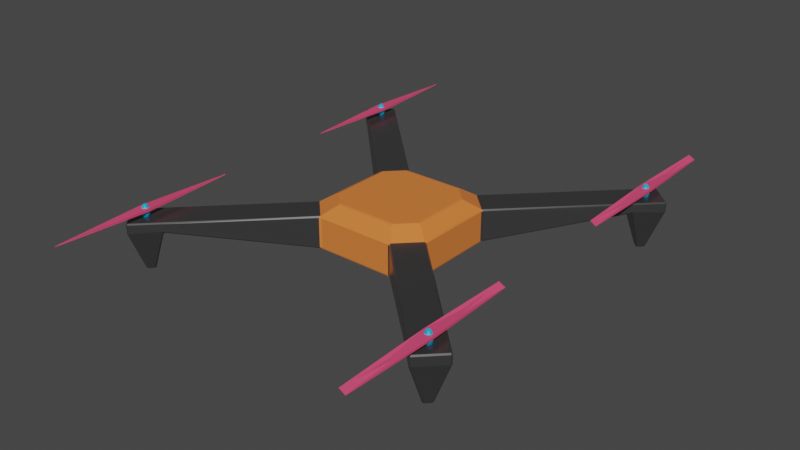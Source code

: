 # Source: Low_Poly_Drone01.blend  (saved by Blender 2.92.15; exported with 4.5.12 LTS)
import bpy
from mathutils import Matrix  # noqa: F401  (used for matrix-valued properties, if any)

bpy.ops.wm.read_factory_settings(use_empty=True)
scene = bpy.context.scene
scene.name = 'Scene'

# ---- collections
col_collection = bpy.data.collections.new('Collection'); scene.collection.children.link(col_collection)

# ---- materials (node trees are filled in below, after node groups)
mat_bodymat = bpy.data.materials.new('BodyMat')
mat_bodymat.alpha_threshold = 0.0
mat_bodymat.use_transparent_shadow = False
mat_bodymat.line_color = (0.0, 0.0, 0.0, 1.0)
mat_armmat = bpy.data.materials.new('ArmMat')
mat_armmat.use_transparent_shadow = False
mat_motormat = bpy.data.materials.new('MotorMat')
mat_motormat.use_transparent_shadow = False
mat_propellermat = bpy.data.materials.new('PropellerMat')
mat_propellermat.use_transparent_shadow = False

# ---- material node trees
mat_bodymat.use_nodes = True; mat_bodymat.node_tree.nodes.clear()
_N = mat_bodymat.node_tree.nodes; _L = mat_bodymat.node_tree.links
n0 = _N.new('ShaderNodeOutputMaterial'); n0.name = 'Material Output'; n0.location = (300, 300)
n1 = _N.new('ShaderNodeBsdfPrincipled'); n1.name = 'Principled BSDF'; n1.location = (10, 300)
n1.distribution = 'GGX'
n1.subsurface_method = 'BURLEY'
n1.inputs[0].default_value = (0.8, 0.2116, 0.04529, 1.0)
n1.inputs[2].default_value = 0.4
n1.inputs[3].default_value = 1.45
n1.inputs[27].default_value = (0.0, 0.0, 0.0, 1.0)
n1.inputs[28].default_value = 1.0
_L.new(n1.outputs[0], n0.inputs[0])
n0.is_active_output = True
mat_armmat.use_nodes = True; mat_armmat.node_tree.nodes.clear()
_N = mat_armmat.node_tree.nodes; _L = mat_armmat.node_tree.links
n0 = _N.new('ShaderNodeBsdfPrincipled'); n0.name = 'Principled BSDF'; n0.location = (10, 300)
n0.distribution = 'GGX'
n0.subsurface_method = 'BURLEY'
n0.inputs[0].default_value = (0.1226, 0.1226, 0.1226, 1.0)
n0.inputs[1].default_value = 0.7438
n0.inputs[2].default_value = 0.2769
n0.inputs[3].default_value = 1.45
n0.inputs[27].default_value = (0.0, 0.0, 0.0, 1.0)
n0.inputs[28].default_value = 1.0
n1 = _N.new('ShaderNodeOutputMaterial'); n1.name = 'Material Output'; n1.location = (300, 300)
_L.new(n0.outputs[0], n1.inputs[0])
n1.is_active_output = True
mat_motormat.use_nodes = True; mat_motormat.node_tree.nodes.clear()
_N = mat_motormat.node_tree.nodes; _L = mat_motormat.node_tree.links
n0 = _N.new('ShaderNodeBsdfPrincipled'); n0.name = 'Principled BSDF'; n0.location = (10, 300)
n0.distribution = 'GGX'
n0.subsurface_method = 'BURLEY'
n0.inputs[0].default_value = (0.0, 0.4333, 0.8, 1.0)
n0.inputs[3].default_value = 1.45
n0.inputs[27].default_value = (0.0, 0.0, 0.0, 1.0)
n0.inputs[28].default_value = 1.0
n1 = _N.new('ShaderNodeOutputMaterial'); n1.name = 'Material Output'; n1.location = (300, 300)
_L.new(n0.outputs[0], n1.inputs[0])
n1.is_active_output = True
mat_propellermat.use_nodes = True; mat_propellermat.node_tree.nodes.clear()
_N = mat_propellermat.node_tree.nodes; _L = mat_propellermat.node_tree.links
n0 = _N.new('ShaderNodeBsdfPrincipled'); n0.name = 'Principled BSDF'; n0.location = (10, 300)
n0.distribution = 'GGX'
n0.subsurface_method = 'BURLEY'
n0.inputs[0].default_value = (0.8, 0.0712, 0.1789, 1.0)
n0.inputs[3].default_value = 1.45
n0.inputs[27].default_value = (0.0, 0.0, 0.0, 1.0)
n0.inputs[28].default_value = 1.0
n1 = _N.new('ShaderNodeOutputMaterial'); n1.name = 'Material Output'; n1.location = (300, 300)
_L.new(n0.outputs[0], n1.inputs[0])
n1.is_active_output = True

# ---- world
world_world = bpy.data.worlds.new('World'); scene.world = world_world
world_world.use_nodes = True; world_world.node_tree.nodes.clear()
_N = world_world.node_tree.nodes; _L = world_world.node_tree.links
n0 = _N.new('ShaderNodeOutputWorld'); n0.name = 'World Output'; n0.location = (300, 300)
n1 = _N.new('ShaderNodeBackground'); n1.name = 'Background'; n1.location = (10, 300)
n1.inputs[0].default_value = (0.05088, 0.05088, 0.05088, 1.0)
_L.new(n1.outputs[0], n0.inputs[0])
n0.is_active_output = True
world_world.color = (0.05088, 0.05088, 0.05088)
world_world.use_sun_shadow = False
world_world.sun_shadow_jitter_overblur = 0.0

# ---- meshes
me_cube = bpy.data.meshes.new('Cube')
me_cube.from_pydata([(2.0, 2.283, 0.2), (2.0, 2.283, 0.07835), (2.283, 2.0, 0.2), (2.283, 2.0, 0.07835), (1.717, 2.0, 0.2), (1.717, 2.0, 0.07835), (2.0, 1.717, 0.2), (2.0, 1.717, 0.07835), (0.4996, 0.7824, -0.2), (0.7824, 0.4996, -0.2), (0.7824, 0.4996, 0.2), (0.4996, 0.7824, 0.2), (1.927, 2.0, -0.4458), (2.0, 1.927, -0.4458), (2.0, 2.073, -0.4458), (2.073, 2.0, -0.4458), (-2.0, 2.283, 0.2), (-2.0, 2.283, 0.07835), (-2.283, 2.0, 0.2), (-2.283, 2.0, 0.07835), (-1.717, 2.0, 0.2), (-1.717, 2.0, 0.07835), (-2.0, 1.717, 0.2), (-2.0, 1.717, 0.07835), (-0.4996, 0.7824, -0.2), (-0.7824, 0.4996, -0.2), (-0.7824, 0.4996, 0.2), (-0.4996, 0.7824, 0.2), (0.0, 0.7824, -0.2), (0.0, 0.7824, 0.2), (-1.927, 2.0, -0.4458), (-2.0, 1.927, -0.4458), (-2.0, 2.073, -0.4458), (-2.073, 2.0, -0.4458), (2.0, -2.283, 0.2), (2.0, -2.283, 0.07835), (2.283, -2.0, 0.2), (2.283, -2.0, 0.07835), (1.717, -2.0, 0.2), (1.717, -2.0, 0.07835), (2.0, -1.717, 0.2), (2.0, -1.717, 0.07835), (0.4996, -0.7824, -0.2), (0.7824, -0.4996, -0.2), (0.7824, -0.4996, 0.2), (0.4996, -0.7824, 0.2), (0.7824, 0.0, -0.2), (0.7824, 0.0, 0.2), (1.927, -2.0, -0.4458), (2.0, -1.927, -0.4458), (2.0, -2.073, -0.4458), (2.073, -2.0, -0.4458), (-2.0, -2.283, 0.2), (-2.0, -2.283, 0.07835), (-2.283, -2.0, 0.2), (-2.283, -2.0, 0.07835), (-1.717, -2.0, 0.2), (-1.717, -2.0, 0.07835), (-2.0, -1.717, 0.2), (-2.0, -1.717, 0.07835), (-0.4996, -0.7824, -0.2), (-0.7824, -0.4996, -0.2), (-0.7824, -0.4996, 0.2), (-0.4996, -0.7824, 0.2), (-0.7824, 0.0, -0.2), (-0.7824, 0.0, 0.2), (0.0, -0.7824, -0.2), (0.0, -0.7824, 0.2), (-1.927, -2.0, -0.4458), (-2.0, -1.927, -0.4458), (-2.0, -2.073, -0.4458), (-2.073, -2.0, -0.4458), (0.5916, 0.3777, 0.321), (0.3777, 0.5916, 0.321), (0.5916, -7.268e-09, 0.321), (-2.125e-09, 0.5916, 0.321), (-0.5916, 0.3777, 0.321), (-0.3777, 0.5916, 0.321), (-0.5916, -7.268e-09, 0.321), (0.5916, -0.3777, 0.321), (0.3777, -0.5916, 0.321), (-2.125e-09, -0.5916, 0.321), (-0.5916, -0.3777, 0.321), (-0.3777, -0.5916, 0.321), (0.426, 0.6672, -0.2), (0.6672, 0.426, -0.2), (0.6672, -1.463e-09, -0.2), (-1.463e-09, 0.6672, -0.2), (-0.426, 0.6672, -0.2), (-0.6672, 0.426, -0.2), (-0.6672, -1.463e-09, -0.2), (0.426, -0.6672, -0.2), (0.6672, -0.426, -0.2), (-1.463e-09, -0.6672, -0.2), (-0.426, -0.6672, -0.2), (-0.6672, -0.426, -0.2), (0.426, 0.6672, -0.2298), (0.6672, 0.426, -0.2298), (0.6672, -1.463e-09, -0.2298), (-1.396e-09, 0.6672, -0.2298), (-0.426, 0.6672, -0.2298), (-0.6672, 0.426, -0.2298), (-0.6672, -1.463e-09, -0.2298), (0.426, -0.6672, -0.2298), (0.6672, -0.426, -0.2298), (-1.396e-09, -0.6672, -0.2298), (-0.426, -0.6672, -0.2298), (-0.6672, -0.426, -0.2298), (1.624, 1.85, 0.05052), (1.85, 1.624, 0.05052), (0.6496, 0.8759, -0.1722), (0.8759, 0.6496, -0.1722), (-1.624, 1.85, 0.05052), (-1.85, 1.624, 0.05052), (-0.6496, 0.8759, -0.1722), (-0.8759, 0.6496, -0.1722), (1.624, -1.85, 0.05052), (1.85, -1.624, 0.05052), (0.6496, -0.8759, -0.1722), (0.8759, -0.6496, -0.1722), (-1.624, -1.85, 0.05052), (-1.85, -1.624, 0.05052), (-0.6496, -0.8759, -0.1722), (-0.8759, -0.6496, -0.1722), (1.612, 1.839, 0.1492), (1.839, 1.612, 0.1492), (0.6383, 0.8646, -0.07345), (0.8646, 0.6383, -0.07345), (-1.612, 1.839, 0.1492), (-1.839, 1.612, 0.1492), (-0.6383, 0.8646, -0.07345), (-0.8646, 0.6383, -0.07345), (-1.612, -1.839, 0.1492), (-1.839, -1.612, 0.1492), (-0.6383, -0.8646, -0.07345), (-0.8646, -0.6383, -0.07345), (1.612, -1.839, 0.1492), (1.839, -1.612, 0.1492), (0.6383, -0.8646, -0.07345), (0.8646, -0.6383, -0.07345)], [], [(0, 4, 6, 2), (3, 2, 6, 7), (4, 5, 8, 11), (5, 1, 14, 12), (1, 0, 2, 3), (5, 4, 0, 1), (9, 10, 47, 46), (7, 6, 10, 9), (9, 8, 110, 111), (6, 4, 11, 10), (11, 8, 28, 29), (12, 14, 15, 13), (3, 7, 13, 15), (7, 5, 12, 13), (1, 3, 15, 14), (16, 18, 22, 20), (19, 23, 22, 18), (20, 27, 24, 21), (21, 30, 32, 17), (17, 19, 18, 16), (21, 17, 16, 20), (25, 64, 65, 26), (23, 25, 26, 22), (23, 21, 112, 113), (22, 26, 27, 20), (27, 29, 28, 24), (30, 31, 33, 32), (19, 33, 31, 23), (23, 31, 30, 21), (17, 32, 33, 19), (34, 36, 40, 38), (37, 41, 40, 36), (38, 45, 42, 39), (39, 48, 50, 35), (35, 37, 36, 34), (39, 35, 34, 38), (43, 46, 47, 44), (41, 43, 44, 40), (7, 9, 111, 109), (40, 44, 45, 38), (45, 67, 66, 42), (48, 49, 51, 50), (37, 51, 49, 41), (41, 49, 48, 39), (35, 50, 51, 37), (52, 56, 58, 54), (55, 54, 58, 59), (56, 57, 60, 63), (57, 53, 70, 68), (53, 52, 54, 55), (57, 56, 52, 53), (61, 62, 65, 64), (59, 58, 62, 61), (57, 59, 121, 120), (58, 56, 63, 62), (63, 60, 66, 67), (68, 70, 71, 69), (55, 59, 69, 71), (59, 57, 68, 69), (53, 55, 71, 70), (63, 67, 81, 83), (60, 61, 95, 94), (72, 73, 75, 77, 76, 78, 82, 83, 81, 80, 79, 74), (44, 47, 74, 79), (11, 29, 75, 73), (45, 44, 79, 80), (27, 26, 76, 77), (10, 11, 73, 72), (26, 65, 78, 76), (47, 10, 72, 74), (67, 45, 80, 81), (65, 62, 82, 78), (29, 27, 77, 75), (62, 63, 83, 82), (84, 85, 97, 96), (24, 28, 87, 88), (66, 60, 94, 93), (9, 46, 86, 85), (64, 25, 89, 90), (43, 42, 91, 92), (61, 64, 90, 95), (28, 8, 84, 87), (8, 9, 85, 84), (25, 24, 88, 89), (46, 43, 92, 86), (42, 66, 93, 91), (96, 97, 98, 104, 103, 105, 106, 107, 102, 101, 100, 99), (86, 92, 104, 98), (90, 89, 101, 102), (93, 94, 106, 105), (85, 86, 98, 97), (91, 93, 105, 103), (88, 87, 99, 100), (87, 84, 96, 99), (94, 95, 107, 106), (92, 91, 103, 104), (89, 88, 100, 101), (95, 90, 102, 107), (108, 109, 125, 124), (115, 113, 129, 131), (119, 117, 137, 139), (122, 120, 132, 134), (43, 41, 117, 119), (60, 57, 120, 122), (42, 43, 119, 118), (21, 24, 114, 112), (5, 7, 109, 108), (41, 39, 116, 117), (59, 61, 123, 121), (61, 60, 122, 123), (8, 5, 108, 110), (25, 23, 113, 115), (24, 25, 115, 114), (39, 42, 118, 116), (124, 125, 127, 126), (109, 111, 127, 125), (111, 110, 126, 127), (110, 108, 124, 126), (128, 130, 131, 129), (114, 115, 131, 130), (112, 114, 130, 128), (113, 112, 128, 129), (132, 133, 135, 134), (120, 121, 133, 132), (121, 123, 135, 133), (123, 122, 134, 135), (136, 138, 139, 137), (118, 119, 139, 138), (116, 118, 138, 136), (117, 116, 136, 137)])
me_cube.polygons.foreach_set('material_index', [1, 1, 1, 1, 1, 1, 0, 1, 1, 1, 0, 1, 1, 1, 1, 1, 1, 1, 1, 1, 1, 0, 1, 1, 1, 0, 1, 1, 1, 1, 1, 1, 1, 1, 1, 1, 0, 1, 1, 1, 0, 1, 1, 1, 1, 1, 1, 1, 1, 1, 1, 0, 1, 1, 1, 0, 0, 1, 1, 1, 0, 0, 0, 0, 0, 0, 0, 0, 0, 0, 0, 0, 0, 0, 0, 0, 0, 0, 0, 0, 0, 0, 0, 0, 0, 0, 1, 0, 0, 0, 0, 0, 0, 0, 0, 0, 0, 0, 1, 1, 1, 1, 1, 1, 1, 1, 1, 1, 1, 1, 1, 1, 1, 1, 1, 1, 1, 1, 1, 1, 1, 1, 1, 1, 1, 1, 1, 1, 1, 1])
_uv = me_cube.uv_layers.new(name='UVMap')
_uv.uv.foreach_set('vector', [0.625, 0.5, 0.875, 0.5, 0.875, 0.75, 0.625, 0.75, 0.375, 0.75, 0.625, 0.75, 0.625, 1.0, 0.375, 1.0, 0.625, 0.25, 0.375, 0.25, 0.375, 0.25, 0.625, 0.25, 0.375, 0.25, 0.375, 0.5, 0.375, 0.5, 0.375, 0.25, 0.375, 0.5, 0.625, 0.5, 0.625, 0.75, 0.375, 0.75, 0.375, 0.25, 0.625, 0.25, 0.625, 0.5, 0.375, 0.5, 0.375, 1.0, 0.625, 1.0, 0.625, 1.0, 0.375, 1.0, 0.375, 1.0, 0.625, 1.0, 0.625, 1.0, 0.375, 1.0, 0.125, 0.75, 0.125, 0.5, 0.125, 0.5, 0.125, 0.75, 0.875, 0.75, 0.875, 0.5, 0.875, 0.5, 0.875, 0.75, 0.625, 0.25, 0.375, 0.25, 0.375, 0.25, 0.625, 0.25, 0.125, 0.5, 0.375, 0.5, 0.375, 0.75, 0.125, 0.75, 0.375, 0.75, 0.375, 1.0, 0.375, 1.0, 0.375, 0.75, 0.125, 0.75, 0.125, 0.5, 0.125, 0.5, 0.125, 0.75, 0.375, 0.5, 0.375, 0.75, 0.375, 0.75, 0.375, 0.5, 0.625, 0.5, 0.625, 0.75, 0.875, 0.75, 0.875, 0.5, 0.375, 0.75, 0.375, 1.0, 0.625, 1.0, 0.625, 0.75, 0.625, 0.25, 0.625, 0.25, 0.375, 0.25, 0.375, 0.25, 0.375, 0.25, 0.375, 0.25, 0.375, 0.5, 0.375, 0.5, 0.375, 0.5, 0.375, 0.75, 0.625, 0.75, 0.625, 0.5, 0.375, 0.25, 0.375, 0.5, 0.625, 0.5, 0.625, 0.25, 0.375, 1.0, 0.375, 1.0, 0.625, 1.0, 0.625, 1.0, 0.375, 1.0, 0.375, 1.0, 0.625, 1.0, 0.625, 1.0, 0.125, 0.75, 0.125, 0.5, 0.125, 0.5, 0.125, 0.75, 0.875, 0.75, 0.875, 0.75, 0.875, 0.5, 0.875, 0.5, 0.625, 0.25, 0.625, 0.25, 0.375, 0.25, 0.375, 0.25, 0.125, 0.5, 0.125, 0.75, 0.375, 0.75, 0.375, 0.5, 0.375, 0.75, 0.375, 0.75, 0.375, 1.0, 0.375, 1.0, 0.125, 0.75, 0.125, 0.75, 0.125, 0.5, 0.125, 0.5, 0.375, 0.5, 0.375, 0.5, 0.375, 0.75, 0.375, 0.75, 0.625, 0.5, 0.625, 0.75, 0.875, 0.75, 0.875, 0.5, 0.375, 0.75, 0.375, 1.0, 0.625, 1.0, 0.625, 0.75, 0.625, 0.25, 0.625, 0.25, 0.375, 0.25, 0.375, 0.25, 0.375, 0.25, 0.375, 0.25, 0.375, 0.5, 0.375, 0.5, 0.375, 0.5, 0.375, 0.75, 0.625, 0.75, 0.625, 0.5, 0.375, 0.25, 0.375, 0.5, 0.625, 0.5, 0.625, 0.25, 0.375, 1.0, 0.375, 1.0, 0.625, 1.0, 0.625, 1.0, 0.375, 1.0, 0.375, 1.0, 0.625, 1.0, 0.625, 1.0, 0.375, 1.0, 0.375, 1.0, 0.375, 1.0, 0.375, 1.0, 0.875, 0.75, 0.875, 0.75, 0.875, 0.5, 0.875, 0.5, 0.625, 0.25, 0.625, 0.25, 0.375, 0.25, 0.375, 0.25, 0.125, 0.5, 0.125, 0.75, 0.375, 0.75, 0.375, 0.5, 0.375, 0.75, 0.375, 0.75, 0.375, 1.0, 0.375, 1.0, 0.125, 0.75, 0.125, 0.75, 0.125, 0.5, 0.125, 0.5, 0.375, 0.5, 0.375, 0.5, 0.375, 0.75, 0.375, 0.75, 0.625, 0.5, 0.875, 0.5, 0.875, 0.75, 0.625, 0.75, 0.375, 0.75, 0.625, 0.75, 0.625, 1.0, 0.375, 1.0, 0.625, 0.25, 0.375, 0.25, 0.375, 0.25, 0.625, 0.25, 0.375, 0.25, 0.375, 0.5, 0.375, 0.5, 0.375, 0.25, 0.375, 0.5, 0.625, 0.5, 0.625, 0.75, 0.375, 0.75, 0.375, 0.25, 0.625, 0.25, 0.625, 0.5, 0.375, 0.5, 0.375, 1.0, 0.625, 1.0, 0.625, 1.0, 0.375, 1.0, 0.375, 1.0, 0.625, 1.0, 0.625, 1.0, 0.375, 1.0, 0.125, 0.5, 0.125, 0.75, 0.125, 0.75, 0.125, 0.5, 0.875, 0.75, 0.875, 0.5, 0.875, 0.5, 0.875, 0.75, 0.625, 0.25, 0.375, 0.25, 0.375, 0.25, 0.625, 0.25, 0.125, 0.5, 0.375, 0.5, 0.375, 0.75, 0.125, 0.75, 0.375, 0.75, 0.375, 1.0, 0.375, 1.0, 0.375, 0.75, 0.125, 0.75, 0.125, 0.5, 0.125, 0.5, 0.125, 0.75, 0.375, 0.5, 0.375, 0.75, 0.375, 0.75, 0.375, 0.5, 0.625, 0.25, 0.625, 0.25, 0.625, 0.25, 0.625, 0.25, 0.125, 0.5, 0.125, 0.75, 0.125, 0.75, 0.125, 0.5, 0.625, 1.0, 0.625, 0.25, 0.625, 0.25, 0.875, 0.5, 0.625, 1.0, 0.625, 1.0, 0.875, 0.75, 0.625, 0.25, 0.625, 0.25, 0.875, 0.5, 0.625, 1.0, 0.625, 1.0, 0.625, 1.0, 0.625, 1.0, 0.625, 1.0, 0.625, 1.0, 0.625, 0.25, 0.625, 0.25, 0.625, 0.25, 0.625, 0.25, 0.875, 0.5, 0.875, 0.75, 0.875, 0.75, 0.875, 0.5, 0.875, 0.5, 0.875, 0.75, 0.875, 0.75, 0.875, 0.5, 0.875, 0.75, 0.875, 0.5, 0.875, 0.5, 0.875, 0.75, 0.625, 1.0, 0.625, 1.0, 0.625, 1.0, 0.625, 1.0, 0.625, 1.0, 0.625, 1.0, 0.625, 1.0, 0.625, 1.0, 0.625, 0.25, 0.625, 0.25, 0.625, 0.25, 0.625, 0.25, 0.625, 1.0, 0.625, 1.0, 0.625, 1.0, 0.625, 1.0, 0.625, 0.25, 0.625, 0.25, 0.625, 0.25, 0.625, 0.25, 0.875, 0.75, 0.875, 0.5, 0.875, 0.5, 0.875, 0.75, 0.125, 0.5, 0.125, 0.75, 0.125, 0.75, 0.125, 0.5, 0.375, 0.25, 0.375, 0.25, 0.375, 0.25, 0.375, 0.25, 0.375, 0.25, 0.375, 0.25, 0.375, 0.25, 0.375, 0.25, 0.375, 1.0, 0.375, 1.0, 0.375, 1.0, 0.375, 1.0, 0.375, 1.0, 0.375, 1.0, 0.375, 1.0, 0.375, 1.0, 0.125, 0.75, 0.125, 0.5, 0.125, 0.5, 0.125, 0.75, 0.375, 1.0, 0.375, 1.0, 0.375, 1.0, 0.375, 1.0, 0.375, 0.25, 0.375, 0.25, 0.375, 0.25, 0.375, 0.25, 0.125, 0.5, 0.125, 0.75, 0.125, 0.75, 0.125, 0.5, 0.125, 0.75, 0.125, 0.5, 0.125, 0.5, 0.125, 0.75, 0.375, 1.0, 0.375, 1.0, 0.375, 1.0, 0.375, 1.0, 0.375, 0.25, 0.375, 0.25, 0.375, 0.25, 0.375, 0.25, 0.375, 0.25, 0.375, 1.0, 0.375, 1.0, 0.125, 0.75, 0.375, 0.25, 0.375, 0.25, 0.125, 0.5, 0.375, 1.0, 0.375, 1.0, 0.125, 0.75, 0.375, 0.25, 0.375, 0.25, 0.375, 1.0, 0.375, 1.0, 0.375, 1.0, 0.375, 1.0, 0.375, 1.0, 0.375, 1.0, 0.375, 1.0, 0.375, 1.0, 0.375, 0.25, 0.375, 0.25, 0.375, 0.25, 0.375, 0.25, 0.375, 1.0, 0.375, 1.0, 0.375, 1.0, 0.375, 1.0, 0.375, 0.25, 0.375, 0.25, 0.375, 0.25, 0.375, 0.25, 0.375, 0.25, 0.375, 0.25, 0.375, 0.25, 0.375, 0.25, 0.375, 0.25, 0.375, 0.25, 0.375, 0.25, 0.375, 0.25, 0.125, 0.5, 0.125, 0.75, 0.125, 0.75, 0.125, 0.5, 0.125, 0.75, 0.125, 0.5, 0.125, 0.5, 0.125, 0.75, 0.125, 0.75, 0.125, 0.5, 0.125, 0.5, 0.125, 0.75, 0.375, 1.0, 0.375, 1.0, 0.375, 1.0, 0.375, 1.0, 0.125, 0.5, 0.125, 0.75, 0.125, 0.75, 0.125, 0.5, 0.375, 1.0, 0.375, 1.0, 0.375, 1.0, 0.375, 1.0, 0.375, 1.0, 0.375, 1.0, 0.375, 1.0, 0.375, 1.0, 0.375, 0.25, 0.375, 0.25, 0.375, 0.25, 0.375, 0.25, 0.375, 1.0, 0.375, 1.0, 0.375, 1.0, 0.375, 1.0, 0.375, 0.25, 0.375, 0.25, 0.375, 0.25, 0.375, 0.25, 0.125, 0.5, 0.125, 0.75, 0.125, 0.75, 0.125, 0.5, 0.375, 0.25, 0.375, 0.25, 0.375, 0.25, 0.375, 0.25, 0.125, 0.5, 0.125, 0.75, 0.125, 0.75, 0.125, 0.5, 0.125, 0.75, 0.125, 0.5, 0.125, 0.5, 0.125, 0.75, 0.375, 1.0, 0.375, 1.0, 0.375, 1.0, 0.375, 1.0, 0.125, 0.75, 0.125, 0.5, 0.125, 0.5, 0.125, 0.75, 0.375, 0.25, 0.375, 0.25, 0.375, 0.25, 0.375, 0.25, 0.375, 1.0, 0.375, 1.0, 0.375, 1.0, 0.375, 1.0, 0.125, 0.5, 0.125, 0.75, 0.125, 0.75, 0.125, 0.5, 0.375, 0.25, 0.375, 0.25, 0.375, 0.25, 0.375, 0.25, 0.125, 0.5, 0.125, 0.75, 0.125, 0.75, 0.125, 0.5, 0.375, 1.0, 0.375, 1.0, 0.375, 1.0, 0.375, 1.0, 0.125, 0.75, 0.125, 0.5, 0.125, 0.5, 0.125, 0.75, 0.375, 0.25, 0.375, 0.25, 0.375, 0.25, 0.375, 0.25, 0.125, 0.5, 0.125, 0.5, 0.125, 0.75, 0.125, 0.75, 0.125, 0.5, 0.125, 0.75, 0.125, 0.75, 0.125, 0.5, 0.375, 0.25, 0.375, 0.25, 0.375, 0.25, 0.375, 0.25, 0.125, 0.75, 0.125, 0.5, 0.125, 0.5, 0.125, 0.75, 0.125, 0.5, 0.125, 0.75, 0.125, 0.75, 0.125, 0.5, 0.125, 0.5, 0.125, 0.75, 0.125, 0.75, 0.125, 0.5, 0.375, 1.0, 0.375, 1.0, 0.375, 1.0, 0.375, 1.0, 0.125, 0.75, 0.125, 0.5, 0.125, 0.5, 0.125, 0.75, 0.125, 0.5, 0.125, 0.5, 0.125, 0.75, 0.125, 0.75, 0.125, 0.5, 0.125, 0.75, 0.125, 0.75, 0.125, 0.5, 0.375, 0.25, 0.375, 0.25, 0.375, 0.25, 0.375, 0.25, 0.125, 0.75, 0.125, 0.5, 0.125, 0.5, 0.125, 0.75])
me_cube.materials.append(mat_bodymat)
me_cube.materials.append(mat_armmat)
me_cube.use_remesh_preserve_volume = False
me_cube.use_remesh_preserve_attributes = False
me_cube.use_mirror_vertex_groups = False
me_cube.update()
me_cylinder = bpy.data.meshes.new('Cylinder')
me_cylinder.from_pydata([(2.0, 2.05, 0.196), (2.0, 2.05, 0.296), (2.01, 2.049, 0.196), (2.01, 2.049, 0.296), (2.019, 2.046, 0.196), (2.019, 2.046, 0.296), (2.028, 2.042, 0.196), (2.028, 2.042, 0.296), (2.035, 2.035, 0.196), (2.035, 2.035, 0.296), (2.042, 2.028, 0.196), (2.042, 2.028, 0.296), (2.046, 2.019, 0.196), (2.046, 2.019, 0.296), (2.049, 2.01, 0.196), (2.049, 2.01, 0.296), (2.05, 2.0, 0.196), (2.05, 2.0, 0.296), (2.049, 1.99, 0.196), (2.049, 1.99, 0.296), (2.046, 1.981, 0.196), (2.046, 1.981, 0.296), (2.042, 1.972, 0.196), (2.042, 1.972, 0.296), (2.035, 1.965, 0.196), (2.035, 1.965, 0.296), (2.028, 1.958, 0.196), (2.028, 1.958, 0.296), (2.019, 1.954, 0.196), (2.019, 1.954, 0.296), (2.01, 1.951, 0.196), (2.01, 1.951, 0.296), (2.0, 1.95, 0.196), (2.0, 1.95, 0.296), (1.99, 1.951, 0.196), (1.99, 1.951, 0.296), (1.981, 1.954, 0.196), (1.981, 1.954, 0.296), (1.972, 1.958, 0.196), (1.972, 1.958, 0.296), (1.965, 1.965, 0.196), (1.965, 1.965, 0.296), (1.958, 1.972, 0.196), (1.958, 1.972, 0.296), (1.954, 1.981, 0.196), (1.954, 1.981, 0.296), (1.951, 1.99, 0.196), (1.951, 1.99, 0.296), (1.95, 2.0, 0.196), (1.95, 2.0, 0.296), (1.951, 2.01, 0.196), (1.951, 2.01, 0.296), (1.954, 2.019, 0.196), (1.954, 2.019, 0.296), (1.958, 2.028, 0.196), (1.958, 2.028, 0.296), (1.965, 2.035, 0.196), (1.965, 2.035, 0.296), (1.972, 2.042, 0.196), (1.972, 2.042, 0.296), (1.981, 2.046, 0.196), (1.981, 2.046, 0.296), (1.99, 2.049, 0.196), (1.99, 2.049, 0.296), (2.002, 2.012, 0.3501), (2.0, 2.012, 0.3501), (2.005, 2.011, 0.3501), (2.007, 2.01, 0.3501), (2.009, 2.009, 0.3501), (2.01, 2.007, 0.3501), (2.011, 2.005, 0.3501), (2.012, 2.002, 0.3501), (2.012, 2.0, 0.3501), (2.012, 1.998, 0.3501), (2.011, 1.995, 0.3501), (2.01, 1.993, 0.3501), (2.009, 1.991, 0.3501), (2.007, 1.99, 0.3501), (2.005, 1.989, 0.3501), (2.002, 1.988, 0.3501), (2.0, 1.988, 0.3501), (1.998, 1.988, 0.3501), (1.995, 1.989, 0.3501), (1.993, 1.99, 0.3501), (1.991, 1.991, 0.3501), (1.99, 1.993, 0.3501), (1.989, 1.995, 0.3501), (1.988, 1.998, 0.3501), (1.988, 2.0, 0.3501), (1.988, 2.002, 0.3501), (1.989, 2.005, 0.3501), (1.99, 2.007, 0.3501), (1.991, 2.009, 0.3501), (1.993, 2.01, 0.3501), (1.995, 2.011, 0.3501), (1.998, 2.012, 0.3501)], [], [(0, 1, 3, 2), (2, 3, 5, 4), (4, 5, 7, 6), (6, 7, 9, 8), (8, 9, 11, 10), (10, 11, 13, 12), (12, 13, 15, 14), (14, 15, 17, 16), (16, 17, 19, 18), (18, 19, 21, 20), (20, 21, 23, 22), (22, 23, 25, 24), (24, 25, 27, 26), (26, 27, 29, 28), (28, 29, 31, 30), (30, 31, 33, 32), (32, 33, 35, 34), (34, 35, 37, 36), (36, 37, 39, 38), (38, 39, 41, 40), (40, 41, 43, 42), (42, 43, 45, 44), (44, 45, 47, 46), (46, 47, 49, 48), (48, 49, 51, 50), (50, 51, 53, 52), (52, 53, 55, 54), (54, 55, 57, 56), (56, 57, 59, 58), (58, 59, 61, 60), (53, 51, 89, 90), (60, 61, 63, 62), (62, 63, 1, 0), (0, 2, 4, 6, 8, 10, 12, 14, 16, 18, 20, 22, 24, 26, 28, 30, 32, 34, 36, 38, 40, 42, 44, 46, 48, 50, 52, 54, 56, 58, 60, 62), (64, 65, 95, 94, 93, 92, 91, 90, 89, 88, 87, 86, 85, 84, 83, 82, 81, 80, 79, 78, 77, 76, 75, 74, 73, 72, 71, 70, 69, 68, 67, 66), (9, 7, 67, 68), (27, 25, 76, 77), (45, 43, 85, 86), (63, 61, 94, 95), (19, 17, 72, 73), (37, 35, 81, 82), (55, 53, 90, 91), (11, 9, 68, 69), (29, 27, 77, 78), (47, 45, 86, 87), (3, 1, 65, 64), (1, 63, 95, 65), (21, 19, 73, 74), (39, 37, 82, 83), (57, 55, 91, 92), (13, 11, 69, 70), (31, 29, 78, 79), (49, 47, 87, 88), (5, 3, 64, 66), (23, 21, 74, 75), (41, 39, 83, 84), (59, 57, 92, 93), (15, 13, 70, 71), (33, 31, 79, 80), (51, 49, 88, 89), (7, 5, 66, 67), (25, 23, 75, 76), (43, 41, 84, 85), (61, 59, 93, 94), (17, 15, 71, 72), (35, 33, 80, 81)])
me_cylinder.polygons.foreach_set('use_smooth', [True] * 66)
_uv = me_cylinder.uv_layers.new(name='UVMap')
_uv.uv.foreach_set('vector', [1.0, 0.5, 1.0, 1.0, 0.9688, 1.0, 0.9688, 0.5, 0.9688, 0.5, 0.9688, 1.0, 0.9375, 1.0, 0.9375, 0.5, 0.9375, 0.5, 0.9375, 1.0, 0.9062, 1.0, 0.9062, 0.5, 0.9062, 0.5, 0.9062, 1.0, 0.875, 1.0, 0.875, 0.5, 0.875, 0.5, 0.875, 1.0, 0.8438, 1.0, 0.8438, 0.5, 0.8438, 0.5, 0.8438, 1.0, 0.8125, 1.0, 0.8125, 0.5, 0.8125, 0.5, 0.8125, 1.0, 0.7812, 1.0, 0.7812, 0.5, 0.7812, 0.5, 0.7812, 1.0, 0.75, 1.0, 0.75, 0.5, 0.75, 0.5, 0.75, 1.0, 0.7188, 1.0, 0.7188, 0.5, 0.7188, 0.5, 0.7188, 1.0, 0.6875, 1.0, 0.6875, 0.5, 0.6875, 0.5, 0.6875, 1.0, 0.6562, 1.0, 0.6562, 0.5, 0.6562, 0.5, 0.6562, 1.0, 0.625, 1.0, 0.625, 0.5, 0.625, 0.5, 0.625, 1.0, 0.5938, 1.0, 0.5938, 0.5, 0.5938, 0.5, 0.5938, 1.0, 0.5625, 1.0, 0.5625, 0.5, 0.5625, 0.5, 0.5625, 1.0, 0.5312, 1.0, 0.5312, 0.5, 0.5312, 0.5, 0.5312, 1.0, 0.5, 1.0, 0.5, 0.5, 0.5, 0.5, 0.5, 1.0, 0.4688, 1.0, 0.4688, 0.5, 0.4688, 0.5, 0.4688, 1.0, 0.4375, 1.0, 0.4375, 0.5, 0.4375, 0.5, 0.4375, 1.0, 0.4062, 1.0, 0.4062, 0.5, 0.4062, 0.5, 0.4062, 1.0, 0.375, 1.0, 0.375, 0.5, 0.375, 0.5, 0.375, 1.0, 0.3438, 1.0, 0.3438, 0.5, 0.3438, 0.5, 0.3438, 1.0, 0.3125, 1.0, 0.3125, 0.5, 0.3125, 0.5, 0.3125, 1.0, 0.2812, 1.0, 0.2812, 0.5, 0.2812, 0.5, 0.2812, 1.0, 0.25, 1.0, 0.25, 0.5, 0.25, 0.5, 0.25, 1.0, 0.2188, 1.0, 0.2188, 0.5, 0.2188, 0.5, 0.2188, 1.0, 0.1875, 1.0, 0.1875, 0.5, 0.1875, 0.5, 0.1875, 1.0, 0.1562, 1.0, 0.1562, 0.5, 0.1562, 0.5, 0.1562, 1.0, 0.125, 1.0, 0.125, 0.5, 0.125, 0.5, 0.125, 1.0, 0.09375, 1.0, 0.09375, 0.5, 0.09375, 0.5, 0.09375, 1.0, 0.0625, 1.0, 0.0625, 0.5, 0.1875, 1.0, 0.2188, 1.0, 0.2188, 1.0, 0.1875, 1.0, 0.0625, 0.5, 0.0625, 1.0, 0.03125, 1.0, 0.03125, 0.5, 0.03125, 0.5, 0.03125, 1.0, 0.0, 1.0, 0.0, 0.5, 0.75, 0.49, 0.7968, 0.4854, 0.8418, 0.4717, 0.8833, 0.4496, 0.9197, 0.4197, 0.9496, 0.3833, 0.9717, 0.3418, 0.9854, 0.2968, 0.99, 0.25, 0.9854, 0.2032, 0.9717, 0.1582, 0.9496, 0.1167, 0.9197, 0.08029, 0.8833, 0.05045, 0.8418, 0.02827, 0.7968, 0.01461, 0.75, 0.01, 0.7032, 0.01461, 0.6582, 0.02827, 0.6167, 0.05045, 0.5803, 0.08029, 0.5504, 0.1167, 0.5283, 0.1582, 0.5146, 0.2032, 0.51, 0.25, 0.5146, 0.2968, 0.5283, 0.3418, 0.5504, 0.3833, 0.5803, 0.4197, 0.6167, 0.4496, 0.6582, 0.4717, 0.7032, 0.4854, 0.2968, 0.4854, 0.25, 0.49, 0.2032, 0.4854, 0.1582, 0.4717, 0.1167, 0.4496, 0.08029, 0.4197, 0.05045, 0.3833, 0.02827, 0.3418, 0.01461, 0.2968, 0.01, 0.25, 0.01461, 0.2032, 0.02827, 0.1582, 0.05045, 0.1167, 0.08029, 0.08029, 0.1167, 0.05045, 0.1582, 0.02827, 0.2032, 0.01461, 0.25, 0.01, 0.2968, 0.01461, 0.3418, 0.02827, 0.3833, 0.05045, 0.4197, 0.08029, 0.4496, 0.1167, 0.4717, 0.1582, 0.4854, 0.2032, 0.49, 0.25, 0.4854, 0.2968, 0.4717, 0.3418, 0.4496, 0.3833, 0.4197, 0.4197, 0.3833, 0.4496, 0.3418, 0.4717, 0.875, 1.0, 0.9062, 1.0, 0.9062, 1.0, 0.875, 1.0, 0.5938, 1.0, 0.625, 1.0, 0.625, 1.0, 0.5938, 1.0, 0.3125, 1.0, 0.3438, 1.0, 0.3438, 1.0, 0.3125, 1.0, 0.03125, 1.0, 0.0625, 1.0, 0.0625, 1.0, 0.03125, 1.0, 0.7188, 1.0, 0.75, 1.0, 0.75, 1.0, 0.7188, 1.0, 0.4375, 1.0, 0.4688, 1.0, 0.4688, 1.0, 0.4375, 1.0, 0.1562, 1.0, 0.1875, 1.0, 0.1875, 1.0, 0.1562, 1.0, 0.8438, 1.0, 0.875, 1.0, 0.875, 1.0, 0.8438, 1.0, 0.5625, 1.0, 0.5938, 1.0, 0.5938, 1.0, 0.5625, 1.0, 0.2812, 1.0, 0.3125, 1.0, 0.3125, 1.0, 0.2812, 1.0, 0.9688, 1.0, 1.0, 1.0, 1.0, 1.0, 0.9688, 1.0, 0.0, 1.0, 0.03125, 1.0, 0.03125, 1.0, 0.0, 1.0, 0.6875, 1.0, 0.7188, 1.0, 0.7188, 1.0, 0.6875, 1.0, 0.4062, 1.0, 0.4375, 1.0, 0.4375, 1.0, 0.4062, 1.0, 0.125, 1.0, 0.1562, 1.0, 0.1562, 1.0, 0.125, 1.0, 0.8125, 1.0, 0.8438, 1.0, 0.8438, 1.0, 0.8125, 1.0, 0.5312, 1.0, 0.5625, 1.0, 0.5625, 1.0, 0.5312, 1.0, 0.25, 1.0, 0.2812, 1.0, 0.2812, 1.0, 0.25, 1.0, 0.9375, 1.0, 0.9688, 1.0, 0.9688, 1.0, 0.9375, 1.0, 0.6562, 1.0, 0.6875, 1.0, 0.6875, 1.0, 0.6562, 1.0, 0.375, 1.0, 0.4062, 1.0, 0.4062, 1.0, 0.375, 1.0, 0.09375, 1.0, 0.125, 1.0, 0.125, 1.0, 0.09375, 1.0, 0.7812, 1.0, 0.8125, 1.0, 0.8125, 1.0, 0.7812, 1.0, 0.5, 1.0, 0.5312, 1.0, 0.5312, 1.0, 0.5, 1.0, 0.2188, 1.0, 0.25, 1.0, 0.25, 1.0, 0.2188, 1.0, 0.9062, 1.0, 0.9375, 1.0, 0.9375, 1.0, 0.9062, 1.0, 0.625, 1.0, 0.6562, 1.0, 0.6562, 1.0, 0.625, 1.0, 0.3438, 1.0, 0.375, 1.0, 0.375, 1.0, 0.3438, 1.0, 0.0625, 1.0, 0.09375, 1.0, 0.09375, 1.0, 0.0625, 1.0, 0.75, 1.0, 0.7812, 1.0, 0.7812, 1.0, 0.75, 1.0, 0.4688, 1.0, 0.5, 1.0, 0.5, 1.0, 0.4688, 1.0])
me_cylinder.materials.append(mat_motormat)
me_cylinder.use_remesh_fix_poles = True
me_cylinder.use_remesh_preserve_attributes = False
me_cylinder.use_mirror_vertex_groups = False
me_cylinder.update()
me_cube_001 = bpy.data.meshes.new('Cube.001')
me_cube_001.from_pydata([(-0.02677, 0.7658, 0.01208), (-0.02385, 0.7658, 0.01714), (0.02385, 0.7658, -0.01714), (0.02677, 0.7658, -0.01208), (-0.05, 0.0, -0.01), (-0.05, 0.0, 0.01), (-0.02677, -0.7658, 0.01208), (-0.02385, -0.7658, 0.01714), (0.05, 0.0, -0.01), (0.05, 0.0, 0.01), (0.02385, -0.7658, -0.01714), (0.02677, -0.7658, -0.01208)], [], [(4, 5, 1, 0), (0, 1, 3, 2), (2, 3, 9, 8), (0, 2, 8, 4), (3, 1, 5, 9), (4, 6, 7, 5), (6, 10, 11, 7), (10, 8, 9, 11), (8, 4, 5, 9), (6, 4, 8, 10), (11, 9, 5, 7)])
_uv = me_cube_001.uv_layers.new(name='UVMap')
_uv.uv.foreach_set('vector', [0.375, 0.0, 0.625, 0.0, 0.625, 0.25, 0.375, 0.25, 0.375, 0.25, 0.625, 0.25, 0.625, 0.5, 0.375, 0.5, 0.375, 0.5, 0.625, 0.5, 0.625, 0.75, 0.375, 0.75, 0.125, 0.5, 0.375, 0.5, 0.375, 0.75, 0.125, 0.75, 0.625, 0.5, 0.875, 0.5, 0.875, 0.75, 0.625, 0.75, 0.375, 0.0, 0.375, 0.25, 0.625, 0.25, 0.625, 0.0, 0.375, 0.25, 0.375, 0.5, 0.625, 0.5, 0.625, 0.25, 0.375, 0.5, 0.375, 0.75, 0.625, 0.75, 0.625, 0.5, 0.375, 0.75, 0.375, 1.0, 0.625, 1.0, 0.625, 0.75, 0.125, 0.5, 0.125, 0.75, 0.375, 0.75, 0.375, 0.5, 0.625, 0.5, 0.625, 0.75, 0.875, 0.75, 0.875, 0.5])
me_cube_001.materials.append(mat_propellermat)
me_cube_001.use_remesh_fix_poles = True
me_cube_001.use_remesh_preserve_attributes = False
me_cube_001.use_mirror_vertex_groups = False
me_cube_001.update()
me_cube_002 = bpy.data.meshes.new('Cube.002')
me_cube_002.from_pydata([(0.02677, 0.7658, 0.01208), (0.05, 0.0, -0.01), (0.02385, 0.7658, 0.01714), (-0.02385, 0.7658, -0.01714), (-0.02677, 0.7658, -0.01208), (-0.05, 0.0, -0.01), (-0.05, 0.0, 0.01), (-0.02385, -0.7658, -0.01714), (0.02677, -0.7658, 0.01208), (-0.02677, -0.7658, -0.01208), (0.02385, -0.7658, 0.01714), (0.05, 0.0, 0.01)], [], [(0, 1, 5, 3), (1, 0, 2, 11), (0, 3, 4, 2), (3, 5, 6, 4), (5, 6, 11, 1), (7, 9, 6, 5), (8, 7, 5, 1), (8, 10, 9, 7), (9, 10, 11, 6), (1, 11, 10, 8), (4, 6, 11, 2)])
_uv = me_cube_002.uv_layers.new(name='UVMap')
_uv.uv.foreach_set('vector', [0.125, 0.5, 0.125, 0.75, 0.375, 0.75, 0.375, 0.5, 0.375, 0.0, 0.375, 0.25, 0.625, 0.25, 0.625, 0.0, 0.375, 0.25, 0.375, 0.5, 0.625, 0.5, 0.625, 0.25, 0.375, 0.5, 0.375, 0.75, 0.625, 0.75, 0.625, 0.5, 0.375, 0.75, 0.625, 0.75, 0.625, 1.0, 0.375, 1.0, 0.375, 0.5, 0.625, 0.5, 0.625, 0.75, 0.375, 0.75, 0.125, 0.5, 0.375, 0.5, 0.375, 0.75, 0.125, 0.75, 0.375, 0.25, 0.625, 0.25, 0.625, 0.5, 0.375, 0.5, 0.625, 0.5, 0.875, 0.5, 0.875, 0.75, 0.625, 0.75, 0.375, 0.0, 0.625, 0.0, 0.625, 0.25, 0.375, 0.25, 0.625, 0.5, 0.625, 0.75, 0.875, 0.75, 0.875, 0.5])
me_cube_002.materials.append(mat_propellermat)
me_cube_002.use_remesh_fix_poles = True
me_cube_002.use_remesh_preserve_attributes = False
me_cube_002.use_mirror_vertex_groups = False
me_cube_002.update()
me_cube_003 = bpy.data.meshes.new('Cube.003')
me_cube_003.from_pydata([(-0.02677, -0.7658, 0.01208), (-0.05, 0.0, -0.01), (-0.02385, -0.7658, 0.01714), (0.02385, -0.7658, -0.01714), (0.02677, -0.7658, -0.01208), (0.05, 0.0, -0.01), (0.05, 0.0, 0.01), (0.02385, 0.7658, -0.01714), (-0.02677, 0.7658, 0.01208), (0.02677, 0.7658, -0.01208), (-0.02385, 0.7658, 0.01714), (-0.05, 0.0, 0.01)], [], [(0, 1, 5, 3), (1, 0, 2, 11), (0, 3, 4, 2), (3, 5, 6, 4), (5, 6, 11, 1), (7, 9, 6, 5), (8, 7, 5, 1), (8, 10, 9, 7), (9, 10, 11, 6), (1, 11, 10, 8), (4, 6, 11, 2)])
_uv = me_cube_003.uv_layers.new(name='UVMap')
_uv.uv.foreach_set('vector', [0.125, 0.5, 0.125, 0.75, 0.375, 0.75, 0.375, 0.5, 0.375, 0.0, 0.375, 0.25, 0.625, 0.25, 0.625, 0.0, 0.375, 0.25, 0.375, 0.5, 0.625, 0.5, 0.625, 0.25, 0.375, 0.5, 0.375, 0.75, 0.625, 0.75, 0.625, 0.5, 0.375, 0.75, 0.625, 0.75, 0.625, 1.0, 0.375, 1.0, 0.375, 0.5, 0.625, 0.5, 0.625, 0.75, 0.375, 0.75, 0.125, 0.5, 0.375, 0.5, 0.375, 0.75, 0.125, 0.75, 0.375, 0.25, 0.625, 0.25, 0.625, 0.5, 0.375, 0.5, 0.625, 0.5, 0.875, 0.5, 0.875, 0.75, 0.625, 0.75, 0.375, 0.0, 0.625, 0.0, 0.625, 0.25, 0.375, 0.25, 0.625, 0.5, 0.625, 0.75, 0.875, 0.75, 0.875, 0.5])
me_cube_003.materials.append(mat_propellermat)
me_cube_003.use_remesh_fix_poles = True
me_cube_003.use_remesh_preserve_attributes = False
me_cube_003.use_mirror_vertex_groups = False
me_cube_003.update()
me_cube_004 = bpy.data.meshes.new('Cube.004')
me_cube_004.from_pydata([(0.02677, -0.7658, 0.01208), (0.05, 0.0, -0.01), (0.02385, -0.7658, 0.01714), (-0.02385, -0.7658, -0.01714), (-0.02677, -0.7658, -0.01208), (-0.05, 0.0, -0.01), (-0.05, 0.0, 0.01), (-0.02385, 0.7658, -0.01714), (0.02677, 0.7658, 0.01208), (-0.02677, 0.7658, -0.01208), (0.02385, 0.7658, 0.01714), (0.05, 0.0, 0.01)], [], [(0, 3, 5, 1), (1, 11, 2, 0), (0, 2, 4, 3), (3, 4, 6, 5), (5, 1, 11, 6), (7, 5, 6, 9), (8, 1, 5, 7), (8, 7, 9, 10), (9, 6, 11, 10), (1, 8, 10, 11), (4, 2, 11, 6)])
_uv = me_cube_004.uv_layers.new(name='UVMap')
_uv.uv.foreach_set('vector', [0.125, 0.5, 0.375, 0.5, 0.375, 0.75, 0.125, 0.75, 0.375, 0.0, 0.625, 0.0, 0.625, 0.25, 0.375, 0.25, 0.375, 0.25, 0.625, 0.25, 0.625, 0.5, 0.375, 0.5, 0.375, 0.5, 0.625, 0.5, 0.625, 0.75, 0.375, 0.75, 0.375, 0.75, 0.375, 1.0, 0.625, 1.0, 0.625, 0.75, 0.375, 0.5, 0.375, 0.75, 0.625, 0.75, 0.625, 0.5, 0.125, 0.5, 0.125, 0.75, 0.375, 0.75, 0.375, 0.5, 0.375, 0.25, 0.375, 0.5, 0.625, 0.5, 0.625, 0.25, 0.625, 0.5, 0.625, 0.75, 0.875, 0.75, 0.875, 0.5, 0.375, 0.0, 0.375, 0.25, 0.625, 0.25, 0.625, 0.0, 0.625, 0.5, 0.875, 0.5, 0.875, 0.75, 0.625, 0.75])
me_cube_004.materials.append(mat_propellermat)
me_cube_004.use_remesh_fix_poles = True
me_cube_004.use_remesh_preserve_attributes = False
me_cube_004.use_mirror_vertex_groups = False
me_cube_004.update()

# ---- objects
ob_dronebody = bpy.data.objects.new('DroneBody', me_cube)
ob_motors = bpy.data.objects.new('Motors', me_cylinder)
ob_propeller01 = bpy.data.objects.new('Propeller01', me_cube_001)
ob_propeller02 = bpy.data.objects.new('Propeller02', me_cube_002)
ob_propeller03 = bpy.data.objects.new('Propeller03', me_cube_003)
ob_propeller04 = bpy.data.objects.new('Propeller04', me_cube_004)

# ---- transforms, parenting, visibility, modifiers, constraints
ob_dronebody.location = (0.0, 0.0, 0.0)
ob_dronebody.lock_rotations_4d = False
ob_dronebody.empty_display_type = 'ARROWS'
ob_dronebody.lineart.crease_threshold = 0.0
_m = ob_dronebody.modifiers.new('Bevel', 'BEVEL')
_m.width = 0.2
_m.width_pct = 0.2
ob_motors.location = (0.0, 0.0, 0.0)
ob_motors.lineart.crease_threshold = 0.0
_m = ob_motors.modifiers.new('Mirror', 'MIRROR')
_m.use_axis = (True, True, False)
ob_propeller01.location = (2.0, 2.0, 0.2916)
ob_propeller01.scale = (1.5, 1.5, 1.5)
ob_propeller01.lineart.crease_threshold = 0.0
ob_propeller02.location = (-4.0, 0.0, 0.0)
ob_propeller02.scale = (1.5, 1.5, 1.5)
ob_propeller02.delta_location = (2.0, 2.0, 0.2916)
ob_propeller02.lineart.crease_threshold = 0.0
ob_propeller03.location = (2.0, -2.0, 0.2916)
ob_propeller03.scale = (1.5, 1.5, 1.5)
ob_propeller03.lineart.crease_threshold = 0.0
ob_propeller04.location = (-2.0, -2.0, 0.2916)
ob_propeller04.scale = (1.5, 1.5, 1.5)
ob_propeller04.lineart.crease_threshold = 0.0

# ---- collection membership
col_collection.objects.link(ob_dronebody)
col_collection.objects.link(ob_motors)
col_collection.objects.link(ob_propeller01)
col_collection.objects.link(ob_propeller02)
col_collection.objects.link(ob_propeller03)
col_collection.objects.link(ob_propeller04)

# ---- scene / render settings (as saved in the file)
scene.frame_start = 1; scene.frame_end = 250; scene.frame_set(1)
scene.render.engine = 'BLENDER_EEVEE_NEXT'
scene.cycles.use_denoising = False
scene.cycles.samples = 128
scene.cycles.sampling_pattern = 'TABULATED_SOBOL'
scene.cycles.use_adaptive_sampling = False
scene.cycles.use_light_tree = False
scene.view_settings.view_transform = 'Filmic'
bpy.context.view_layer.update()

# ---- added for rendering (the .blend has no active camera and no usable light): camera, sun
cam_auto = bpy.data.cameras.new('AutoCamera')
cam_auto.lens = 50.0
cam_auto.sensor_width = 36.0
cam_auto.clip_end = 1000.0
ob_auto_camera = bpy.data.objects.new('AutoCamera', cam_auto)
scene.collection.objects.link(ob_auto_camera)
ob_auto_camera.location = (7.22268, -8.66721, 5.73029)
ob_auto_camera.rotation_euler = (1.09748, -7.21219e-08, 0.694738)
scene.camera = ob_auto_camera
light_auto_sun = bpy.data.lights.new('AutoSun', 'SUN')
light_auto_sun.energy = 3.0
light_auto_sun.angle = 0.0523599
ob_auto_sun = bpy.data.objects.new('AutoSun', light_auto_sun)
scene.collection.objects.link(ob_auto_sun)
ob_auto_sun.rotation_euler = (0.872665, 0.174533, 0.523599)
bpy.context.view_layer.update()
